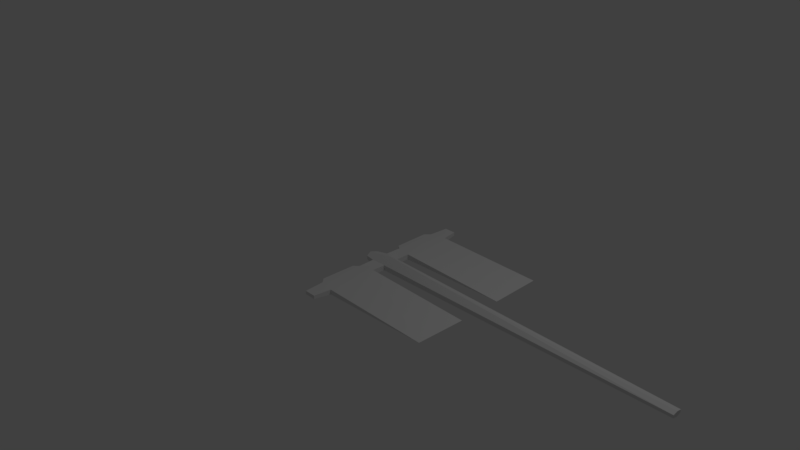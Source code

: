 # Source: Banner_model.blend  (saved by Blender 2.78.0; exported with 4.5.12 LTS)
import bpy
from mathutils import Matrix  # noqa: F401  (used for matrix-valued properties, if any)

bpy.ops.wm.read_factory_settings(use_empty=True)
scene = bpy.context.scene
scene.name = 'Scene'

# ---- collections
col_collection_1 = bpy.data.collections.new('Collection 1'); scene.collection.children.link(col_collection_1)

# ---- materials (node trees are filled in below, after node groups)
mat_material = bpy.data.materials.new('Material')
mat_material.alpha_threshold = 0.0
mat_material.use_transparent_shadow = False
mat_material.roughness = 0.5
mat_material.line_color = (0.0, 0.0, 0.0, 1.0)

# ---- material node trees

# ---- world
world_world = bpy.data.worlds.new('World'); scene.world = world_world
world_world.color = (0.05088, 0.05088, 0.05088)
world_world.use_sun_shadow = False
world_world.sun_shadow_jitter_overblur = 0.0
world_world.cycles.sampling_method = 'MANUAL'

# ---- cameras
cam_camera = bpy.data.cameras.new('Camera')
cam_camera.clip_end = 100.0
cam_camera.lens = 35.0
cam_camera.sensor_width = 32.0
cam_camera.sensor_height = 18.0
cam_camera.ortho_scale = 7.314
cam_camera.dof.focus_distance = 0.0
cam_camera.dof.aperture_fstop = 128.0

# ---- lights
light_lamp = bpy.data.lights.new('Lamp', 'POINT')
light_lamp.transmission_factor = 0.0
light_lamp.cutoff_distance = 30.0
light_lamp.energy = 100.0
light_lamp.shadow_buffer_clip_start = 1.001
light_lamp.shadow_soft_size = 0.1
light_lamp.shadow_maximum_resolution = 0.006
light_lamp.use_absolute_resolution = True

# ---- meshes
me_cube = bpy.data.meshes.new('Cube')
me_cube.from_pydata([(0.41, 0.0, -0.115), (0.2088, 0.0, -0.07547), (1.905, -0.2956, 0.005646), (0.2024, -0.3412, 0.033), (0.41, 0.0, 0.115), (0.2088, 0.0, 0.07693), (0.41, -0.2956, -0.02882), (0.41, -0.2956, 0.04236), (0.2024, -0.3412, -0.02129), (0.41, -0.9706, -0.02882), (0.41, -0.115, -0.02845), (0.2012, -0.9254, -0.02073), (0.41, -0.115, 0.04081), (0.41, -0.9706, 0.0372), (4.436, -0.06506, -0.01427), (0.2012, -0.9254, 0.0321), (4.436, -0.06506, 0.02264), (0.3717, -1.193, -0.01726), (0.2184, -1.193, -0.01726), (0.3717, -1.193, 0.02841), (0.2184, -1.193, 0.02896), (0.41, 0.0, -0.115), (0.2184, 0.0, -0.07665), (0.41, 0.0, 0.115), (0.2184, 0.0, 0.07665), (0.41, 0.0, -0.115), (0.41, 0.0, 0.115), (0.41, 0.0, -0.115), (0.41, 0.0, 0.115), (4.436, 0.0, -0.03254), (4.436, 0.0, 0.03653), (1.905, -0.9706, 0.01931), (0.1349, -0.3894, -0.01534), (0.1333, -0.8581, -0.01726), (0.1333, -0.8581, 0.02896), (0.1349, -0.3894, 0.02704), (0.41, -0.9706, -0.02882), (0.41, -0.1127, 0.04122), (0.2088, -0.1215, 0.04125), (0.41, -0.2956, -0.02882), (0.41, -0.1127, -0.02882), (0.2088, -0.1215, -0.03092), (0.03295, 0.0, -0.04787), (0.02689, 0.0, 0.04558), (0.06124, -0.08607, -0.02094), (0.05821, -0.0872, 0.0275)], [(26, 28), (23, 26), (21, 25), (25, 27)], [(21, 0, 1, 22), (23, 24, 5, 4), (13, 15, 20, 19), (35, 32, 33, 34), (41, 40, 6, 8), (28, 12, 16, 30), (38, 41, 8, 3), (29, 30, 16, 14), (7, 3, 15, 13), (12, 10, 14, 16), (8, 11, 33, 32), (17, 19, 20, 18), (15, 11, 18, 20), (9, 13, 19, 17), (11, 9, 17, 18), (10, 27, 29, 14), (8, 6, 9, 11), (40, 37, 7, 6), (37, 38, 3, 7), (1, 5, 24, 22), (11, 15, 34, 33), (3, 8, 32, 35), (15, 3, 35, 34), (9, 6, 39, 36), (36, 39, 2, 31), (7, 13, 31, 2), (31, 13, 36), (6, 7, 2), (4, 5, 38, 37), (0, 4, 37, 40), (38, 5, 43, 45), (1, 0, 40, 41), (43, 42, 44, 45), (41, 38, 45, 44), (1, 41, 44, 42), (5, 1, 42, 43)])
me_cube.materials.append(mat_material)
me_cube.use_remesh_preserve_volume = False
me_cube.use_remesh_preserve_attributes = False
me_cube.use_mirror_vertex_groups = False
me_cube.update()

# ---- objects
ob_cube = bpy.data.objects.new('Cube', me_cube)
ob_lamp = bpy.data.objects.new('Lamp', light_lamp)
ob_camera = bpy.data.objects.new('Camera', cam_camera)

# ---- transforms, parenting, visibility, modifiers, constraints
ob_cube.location = (0.0, 0.0, 0.0)
ob_cube.lock_rotations_4d = False
ob_cube.empty_display_type = 'ARROWS'
ob_cube.lineart.crease_threshold = 0.0
_m = ob_cube.modifiers.new('Mirror', 'MIRROR')
_m.use_axis = (False, True, False)
_m.use_clip = True
ob_lamp.location = (4.076, 1.005, 5.904)
ob_lamp.rotation_euler = (0.6503, 0.05522, 1.866)
ob_lamp.lock_rotations_4d = False
ob_lamp.empty_display_type = 'ARROWS'
ob_lamp.color = (0.0, 0.0, 0.0, 0.0)
ob_lamp.lineart.crease_threshold = 0.0
ob_camera.location = (7.481, -6.508, 5.344)
ob_camera.rotation_euler = (1.109, 0.0, 0.8149)
ob_camera.lock_rotations_4d = False
ob_camera.empty_display_type = 'ARROWS'
ob_camera.color = (0.0, 0.0, 0.0, 0.0)
ob_camera.display_type = 'WIRE'
ob_camera.lineart.crease_threshold = 0.0

# ---- collection membership
col_collection_1.objects.link(ob_cube)
col_collection_1.objects.link(ob_lamp)
col_collection_1.objects.link(ob_camera)

# ---- scene / render settings (as saved in the file)
scene.camera = ob_camera
scene.frame_start = 1; scene.frame_end = 250; scene.frame_set(1)
scene.render.engine = 'BLENDER_EEVEE_NEXT'
scene.render.resolution_percentage = 50
scene.render.dither_intensity = 0.0
scene.cycles.use_denoising = False
scene.cycles.samples = 128
scene.cycles.sampling_pattern = 'TABULATED_SOBOL'
scene.cycles.light_sampling_threshold = 0.0
scene.cycles.use_adaptive_sampling = False
scene.cycles.use_light_tree = False
scene.cycles.blur_glossy = 0.0
scene.cycles.sample_clamp_indirect = 0.0
scene.view_settings.view_transform = 'Standard'
bpy.context.view_layer.update()
